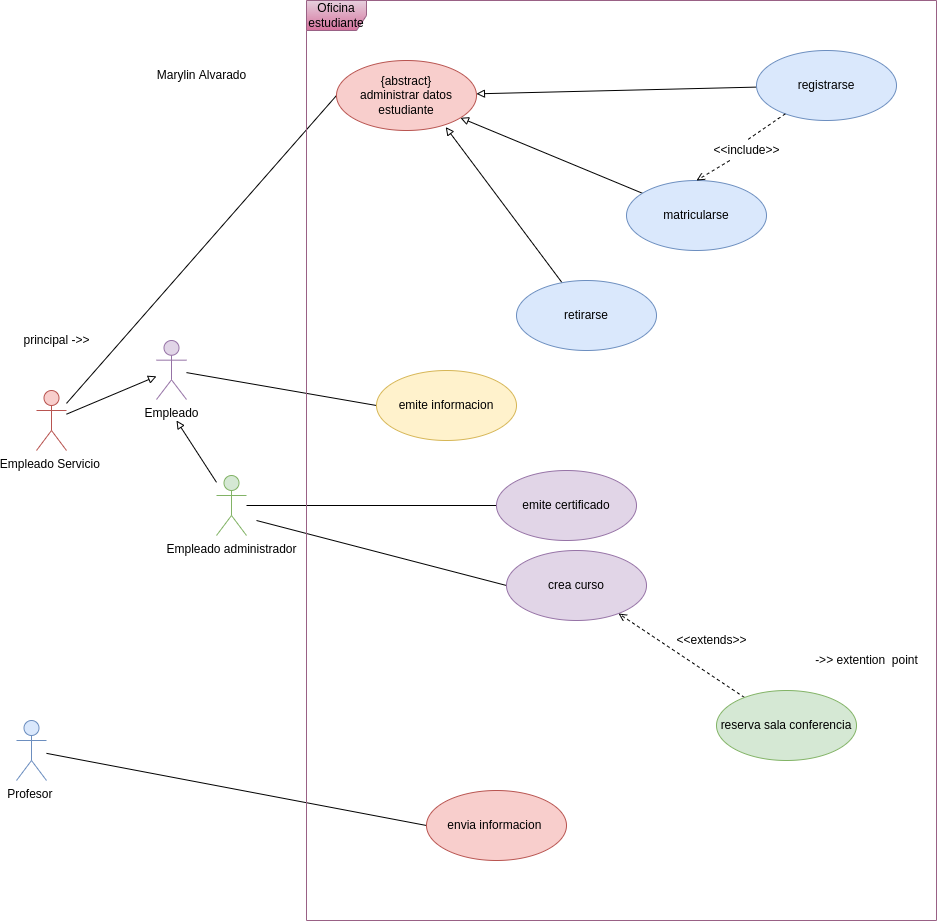

The diagram above was exported from draw.io. Its source (the exported page's mxGraphModel, read from the mxfile embedded in the PNG):
<mxGraphModel dx="2249" dy="873" grid="1" gridSize="10" guides="1" tooltips="1" connect="1" arrows="1" fold="1" page="1" pageScale="1" pageWidth="827" pageHeight="1169" math="0" shadow="0">
  <root>
    <mxCell id="0" />
    <mxCell id="1" parent="0" />
    <mxCell id="P77ipFcIM_R2ERbLckpS-49" style="edgeStyle=none;rounded=0;orthogonalLoop=1;jettySize=auto;html=1;endArrow=block;endFill=0;" parent="1" source="P77ipFcIM_R2ERbLckpS-2" edge="1">
      <mxGeometry relative="1" as="geometry">
        <mxPoint x="170" y="530" as="targetPoint" />
      </mxGeometry>
    </mxCell>
    <mxCell id="YhiqqzPrHOOlcmlcAtJl-3" style="edgeStyle=none;rounded=0;orthogonalLoop=1;jettySize=auto;html=1;entryX=0;entryY=0.5;entryDx=0;entryDy=0;endArrow=none;endFill=0;" parent="1" target="P77ipFcIM_R2ERbLckpS-14" edge="1">
      <mxGeometry relative="1" as="geometry">
        <mxPoint x="250" y="630" as="sourcePoint" />
      </mxGeometry>
    </mxCell>
    <mxCell id="YhiqqzPrHOOlcmlcAtJl-5" style="edgeStyle=none;rounded=0;orthogonalLoop=1;jettySize=auto;html=1;entryX=0;entryY=0.5;entryDx=0;entryDy=0;endArrow=none;endFill=0;" parent="1" source="P77ipFcIM_R2ERbLckpS-2" target="P77ipFcIM_R2ERbLckpS-18" edge="1">
      <mxGeometry relative="1" as="geometry" />
    </mxCell>
    <mxCell id="P77ipFcIM_R2ERbLckpS-2" value="Empleado administrador" style="shape=umlActor;verticalLabelPosition=bottom;verticalAlign=top;html=1;fillColor=#d5e8d4;strokeColor=#82b366;" parent="1" vertex="1">
      <mxGeometry x="210" y="585" width="30" height="60" as="geometry" />
    </mxCell>
    <mxCell id="P77ipFcIM_R2ERbLckpS-44" style="edgeStyle=none;rounded=0;orthogonalLoop=1;jettySize=auto;html=1;entryX=0;entryY=0.5;entryDx=0;entryDy=0;endArrow=none;endFill=0;" parent="1" source="P77ipFcIM_R2ERbLckpS-3" target="P77ipFcIM_R2ERbLckpS-43" edge="1">
      <mxGeometry relative="1" as="geometry">
        <Array as="points" />
      </mxGeometry>
    </mxCell>
    <mxCell id="P77ipFcIM_R2ERbLckpS-48" style="edgeStyle=none;rounded=0;orthogonalLoop=1;jettySize=auto;html=1;endArrow=block;endFill=0;" parent="1" source="P77ipFcIM_R2ERbLckpS-3" target="P77ipFcIM_R2ERbLckpS-5" edge="1">
      <mxGeometry relative="1" as="geometry" />
    </mxCell>
    <mxCell id="P77ipFcIM_R2ERbLckpS-3" value="Empleado Servicio&amp;nbsp;" style="shape=umlActor;verticalLabelPosition=bottom;verticalAlign=top;html=1;fillColor=#f8cecc;strokeColor=#b85450;" parent="1" vertex="1">
      <mxGeometry x="30" y="500" width="30" height="60" as="geometry" />
    </mxCell>
    <mxCell id="P77ipFcIM_R2ERbLckpS-40" style="edgeStyle=none;rounded=0;orthogonalLoop=1;jettySize=auto;html=1;entryX=0;entryY=0.5;entryDx=0;entryDy=0;endArrow=none;endFill=0;" parent="1" source="P77ipFcIM_R2ERbLckpS-4" target="P77ipFcIM_R2ERbLckpS-38" edge="1">
      <mxGeometry relative="1" as="geometry" />
    </mxCell>
    <mxCell id="P77ipFcIM_R2ERbLckpS-4" value="Profesor&amp;nbsp;" style="shape=umlActor;verticalLabelPosition=bottom;verticalAlign=top;html=1;fillColor=#dae8fc;strokeColor=#6c8ebf;" parent="1" vertex="1">
      <mxGeometry x="10" y="830" width="30" height="60" as="geometry" />
    </mxCell>
    <mxCell id="YhiqqzPrHOOlcmlcAtJl-1" style="edgeStyle=none;rounded=0;orthogonalLoop=1;jettySize=auto;html=1;entryX=0;entryY=0.5;entryDx=0;entryDy=0;endArrow=none;endFill=0;" parent="1" source="P77ipFcIM_R2ERbLckpS-5" target="P77ipFcIM_R2ERbLckpS-13" edge="1">
      <mxGeometry relative="1" as="geometry" />
    </mxCell>
    <mxCell id="P77ipFcIM_R2ERbLckpS-5" value="Empleado" style="shape=umlActor;verticalLabelPosition=bottom;verticalAlign=top;html=1;fillColor=#e1d5e7;strokeColor=#9673a6;" parent="1" vertex="1">
      <mxGeometry x="150" y="450" width="30" height="59" as="geometry" />
    </mxCell>
    <mxCell id="P77ipFcIM_R2ERbLckpS-13" value="emite informacion" style="ellipse;whiteSpace=wrap;html=1;fillColor=#fff2cc;strokeColor=#d6b656;" parent="1" vertex="1">
      <mxGeometry x="370" y="480" width="140" height="70" as="geometry" />
    </mxCell>
    <mxCell id="P77ipFcIM_R2ERbLckpS-14" value="crea curso" style="ellipse;whiteSpace=wrap;html=1;fillColor=#e1d5e7;strokeColor=#9673a6;" parent="1" vertex="1">
      <mxGeometry x="500" y="660" width="140" height="70" as="geometry" />
    </mxCell>
    <mxCell id="YhiqqzPrHOOlcmlcAtJl-6" style="edgeStyle=none;rounded=0;orthogonalLoop=1;jettySize=auto;html=1;endArrow=open;endFill=0;dashed=1;" parent="1" source="P77ipFcIM_R2ERbLckpS-15" target="P77ipFcIM_R2ERbLckpS-14" edge="1">
      <mxGeometry relative="1" as="geometry" />
    </mxCell>
    <mxCell id="P77ipFcIM_R2ERbLckpS-15" value="reserva sala conferencia" style="ellipse;whiteSpace=wrap;html=1;fillColor=#d5e8d4;strokeColor=#82b366;" parent="1" vertex="1">
      <mxGeometry x="710" y="800" width="140" height="70" as="geometry" />
    </mxCell>
    <mxCell id="P77ipFcIM_R2ERbLckpS-18" value="emite certificado" style="ellipse;whiteSpace=wrap;html=1;fillColor=#e1d5e7;strokeColor=#9673a6;" parent="1" vertex="1">
      <mxGeometry x="490" y="580" width="140" height="70" as="geometry" />
    </mxCell>
    <mxCell id="P77ipFcIM_R2ERbLckpS-47" style="edgeStyle=none;rounded=0;orthogonalLoop=1;jettySize=auto;html=1;entryX=0.78;entryY=0.951;entryDx=0;entryDy=0;entryPerimeter=0;endArrow=block;endFill=0;" parent="1" source="P77ipFcIM_R2ERbLckpS-20" target="P77ipFcIM_R2ERbLckpS-43" edge="1">
      <mxGeometry relative="1" as="geometry" />
    </mxCell>
    <mxCell id="P77ipFcIM_R2ERbLckpS-20" value="retirarse" style="ellipse;whiteSpace=wrap;html=1;fillColor=#dae8fc;strokeColor=#6c8ebf;" parent="1" vertex="1">
      <mxGeometry x="510" y="390" width="140" height="70" as="geometry" />
    </mxCell>
    <mxCell id="P77ipFcIM_R2ERbLckpS-46" style="edgeStyle=none;rounded=0;orthogonalLoop=1;jettySize=auto;html=1;endArrow=block;endFill=0;" parent="1" source="P77ipFcIM_R2ERbLckpS-21" target="P77ipFcIM_R2ERbLckpS-43" edge="1">
      <mxGeometry relative="1" as="geometry" />
    </mxCell>
    <mxCell id="P77ipFcIM_R2ERbLckpS-21" value="matricularse" style="ellipse;whiteSpace=wrap;html=1;fillColor=#dae8fc;strokeColor=#6c8ebf;" parent="1" vertex="1">
      <mxGeometry x="620" y="290" width="140" height="70" as="geometry" />
    </mxCell>
    <mxCell id="P77ipFcIM_R2ERbLckpS-45" style="edgeStyle=none;rounded=0;orthogonalLoop=1;jettySize=auto;html=1;endArrow=block;endFill=0;" parent="1" source="P77ipFcIM_R2ERbLckpS-22" target="P77ipFcIM_R2ERbLckpS-43" edge="1">
      <mxGeometry relative="1" as="geometry" />
    </mxCell>
    <mxCell id="P77ipFcIM_R2ERbLckpS-53" style="edgeStyle=none;rounded=0;orthogonalLoop=1;jettySize=auto;html=1;entryX=0.5;entryY=0;entryDx=0;entryDy=0;endArrow=open;endFill=0;dashed=1;startArrow=none;" parent="1" source="P77ipFcIM_R2ERbLckpS-54" target="P77ipFcIM_R2ERbLckpS-21" edge="1">
      <mxGeometry relative="1" as="geometry" />
    </mxCell>
    <mxCell id="P77ipFcIM_R2ERbLckpS-22" value="registrarse" style="ellipse;whiteSpace=wrap;html=1;fillColor=#dae8fc;strokeColor=#6c8ebf;" parent="1" vertex="1">
      <mxGeometry x="750" y="160" width="140" height="70" as="geometry" />
    </mxCell>
    <mxCell id="P77ipFcIM_R2ERbLckpS-23" value="principal -&amp;gt;&amp;gt;" style="text;html=1;align=center;verticalAlign=middle;resizable=0;points=[];autosize=1;strokeColor=none;fillColor=none;" parent="1" vertex="1">
      <mxGeometry x="10" y="440" width="80" height="20" as="geometry" />
    </mxCell>
    <mxCell id="P77ipFcIM_R2ERbLckpS-38" value="envia informacion&amp;nbsp;" style="ellipse;whiteSpace=wrap;html=1;fillColor=#f8cecc;strokeColor=#b85450;" parent="1" vertex="1">
      <mxGeometry x="420" y="900" width="140" height="70" as="geometry" />
    </mxCell>
    <mxCell id="P77ipFcIM_R2ERbLckpS-43" value="{abstract}&lt;br&gt;administrar datos estudiante" style="ellipse;whiteSpace=wrap;html=1;fillColor=#f8cecc;strokeColor=#b85450;" parent="1" vertex="1">
      <mxGeometry x="330" y="170" width="140" height="70" as="geometry" />
    </mxCell>
    <mxCell id="P77ipFcIM_R2ERbLckpS-54" value="&amp;lt;&amp;lt;include&amp;gt;&amp;gt;" style="text;html=1;align=center;verticalAlign=middle;resizable=0;points=[];autosize=1;strokeColor=none;fillColor=none;" parent="1" vertex="1">
      <mxGeometry x="700" y="250" width="80" height="20" as="geometry" />
    </mxCell>
    <mxCell id="P77ipFcIM_R2ERbLckpS-55" value="" style="edgeStyle=none;rounded=0;orthogonalLoop=1;jettySize=auto;html=1;entryX=0.5;entryY=0;entryDx=0;entryDy=0;endArrow=none;endFill=0;dashed=1;" parent="1" source="P77ipFcIM_R2ERbLckpS-22" target="P77ipFcIM_R2ERbLckpS-54" edge="1">
      <mxGeometry relative="1" as="geometry">
        <mxPoint x="728.6950483150031" y="226.30495168499692" as="sourcePoint" />
        <mxPoint x="670" y="285" as="targetPoint" />
      </mxGeometry>
    </mxCell>
    <mxCell id="YhiqqzPrHOOlcmlcAtJl-7" value="&amp;lt;&amp;lt;extends&amp;gt;&amp;gt;" style="text;html=1;align=center;verticalAlign=middle;resizable=0;points=[];autosize=1;strokeColor=none;fillColor=none;" parent="1" vertex="1">
      <mxGeometry x="660" y="740" width="90" height="20" as="geometry" />
    </mxCell>
    <mxCell id="YhiqqzPrHOOlcmlcAtJl-8" value="-&amp;gt;&amp;gt; extention&amp;nbsp; point" style="text;html=1;align=center;verticalAlign=middle;resizable=0;points=[];autosize=1;strokeColor=none;fillColor=none;" parent="1" vertex="1">
      <mxGeometry x="800" y="760" width="120" height="20" as="geometry" />
    </mxCell>
    <mxCell id="YhiqqzPrHOOlcmlcAtJl-9" value="Oficina estudiante" style="shape=umlFrame;whiteSpace=wrap;html=1;fillColor=#e6d0de;strokeColor=#996185;gradientColor=#d5739d;" parent="1" vertex="1">
      <mxGeometry x="300" y="110" width="630" height="920" as="geometry" />
    </mxCell>
    <mxCell id="16PNrirdMAejAVV9MA1v-1" value="Marylin Alvarado" style="text;html=1;align=center;verticalAlign=middle;resizable=0;points=[];autosize=1;strokeColor=none;fillColor=none;" parent="1" vertex="1">
      <mxGeometry x="140" y="170" width="110" height="30" as="geometry" />
    </mxCell>
  </root>
</mxGraphModel>